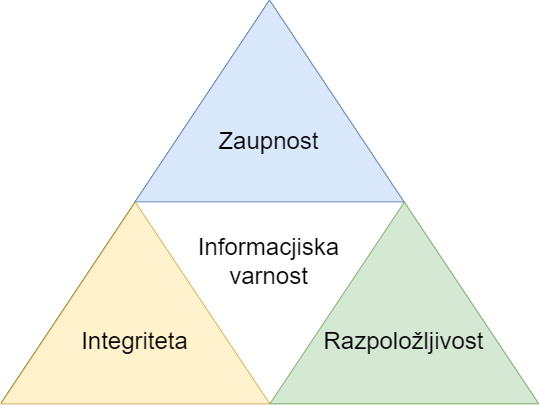

The diagram above was exported from draw.io. Its source (the exported page's mxGraphModel, read from the mxfile embedded in the PNG):
<mxGraphModel dx="780" dy="1079" grid="1" gridSize="10" guides="1" tooltips="1" connect="1" arrows="1" fold="1" page="1" pageScale="1" pageWidth="827" pageHeight="1169" math="0" shadow="0">
  <root>
    <mxCell id="0" />
    <mxCell id="1" parent="0" />
    <mxCell id="MMpXlKwbJkQrqDEhA3XM-1" value="" style="triangle;whiteSpace=wrap;html=1;rotation=-90;" vertex="1" parent="1">
      <mxGeometry x="228.74" y="92.08" width="402.5" height="536.67" as="geometry" />
    </mxCell>
    <mxCell id="MMpXlKwbJkQrqDEhA3XM-4" value="" style="triangle;whiteSpace=wrap;html=1;rotation=-90;aspect=fixed;fillColor=#d5e8d4;strokeColor=#82b366;" vertex="1" parent="1">
      <mxGeometry x="464" y="327" width="201.75" height="269" as="geometry" />
    </mxCell>
    <mxCell id="MMpXlKwbJkQrqDEhA3XM-5" value="" style="triangle;whiteSpace=wrap;html=1;rotation=-90;aspect=fixed;fillColor=#fff2cc;strokeColor=#d6b656;" vertex="1" parent="1">
      <mxGeometry x="195" y="327" width="201.75" height="269" as="geometry" />
    </mxCell>
    <mxCell id="MMpXlKwbJkQrqDEhA3XM-6" value="" style="triangle;whiteSpace=wrap;html=1;rotation=-90;aspect=fixed;fillColor=#dae8fc;strokeColor=#6c8ebf;" vertex="1" parent="1">
      <mxGeometry x="329.12" y="125" width="201.75" height="269" as="geometry" />
    </mxCell>
    <mxCell id="MMpXlKwbJkQrqDEhA3XM-7" value="&lt;div&gt;&lt;span&gt;Informacjiska&lt;/span&gt;&lt;/div&gt;&lt;div&gt;&lt;span&gt;varnost&lt;/span&gt;&lt;/div&gt;" style="text;html=1;strokeColor=none;fillColor=none;align=center;verticalAlign=middle;whiteSpace=wrap;rounded=0;fontSize=24;" vertex="1" parent="1">
      <mxGeometry x="373.5" y="380" width="112.99" height="80" as="geometry" />
    </mxCell>
    <mxCell id="MMpXlKwbJkQrqDEhA3XM-9" value="&lt;div&gt;Integriteta&lt;/div&gt;" style="text;html=1;strokeColor=none;fillColor=none;align=center;verticalAlign=middle;whiteSpace=wrap;rounded=0;fontSize=24;" vertex="1" parent="1">
      <mxGeometry x="239.38" y="460" width="112.99" height="80" as="geometry" />
    </mxCell>
    <mxCell id="MMpXlKwbJkQrqDEhA3XM-10" value="Zaupnost" style="text;html=1;strokeColor=none;fillColor=none;align=center;verticalAlign=middle;whiteSpace=wrap;rounded=0;fontSize=24;" vertex="1" parent="1">
      <mxGeometry x="373.5" y="260" width="112.99" height="80" as="geometry" />
    </mxCell>
    <mxCell id="MMpXlKwbJkQrqDEhA3XM-11" value="Razpoložljivost" style="text;html=1;strokeColor=none;fillColor=none;align=center;verticalAlign=middle;whiteSpace=wrap;rounded=0;fontSize=24;" vertex="1" parent="1">
      <mxGeometry x="508.38" y="460" width="112.99" height="80" as="geometry" />
    </mxCell>
  </root>
</mxGraphModel>